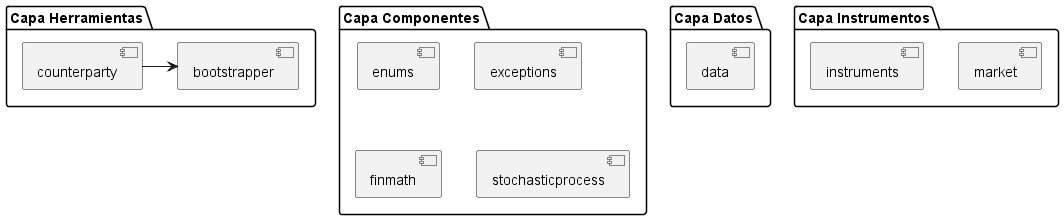

The diagram above was rendered by PlantUML. Its source (embedded in the PNG):
@startuml

package "Capa Datos"{
    [data]
}

package "Capa Componentes"{
    [enums]
    [exceptions]
    [finmath]
    [stochasticprocess]
}

package "Capa Instrumentos"{
    [market]
    [instruments]
}

package "Capa Herramientas"{
    [counterparty]
    [bootstrapper]
}

[counterparty] -> [bootstrapper]

@enduml